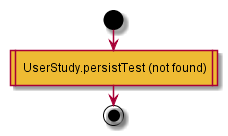

The diagram above was rendered by PlantUML. Its source (embedded in the PNG):
@startuml
start
#eebb33: UserStudy.persistTest (not found)|
end
@enduml